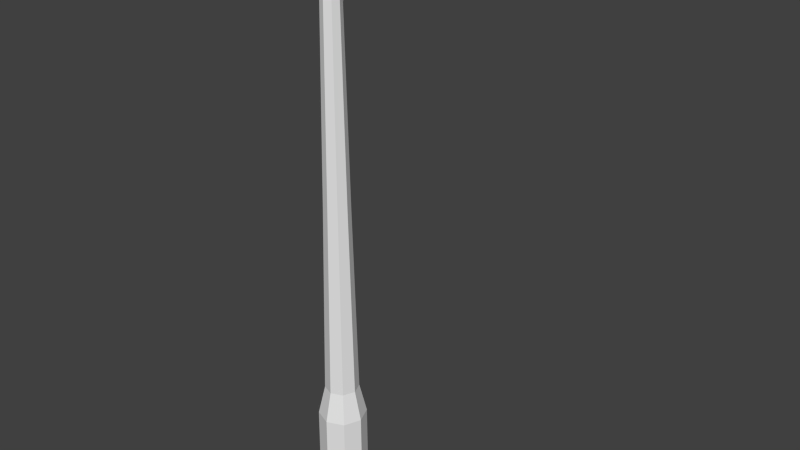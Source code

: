 # Source: streetlight.blend  (saved by Blender 2.78.0; exported with 4.5.12 LTS)
import bpy
from mathutils import Matrix  # noqa: F401  (used for matrix-valued properties, if any)

bpy.ops.wm.read_factory_settings(use_empty=True)
scene = bpy.context.scene
scene.name = 'Scene'

# ---- collections
col_collection_1 = bpy.data.collections.new('Collection 1'); scene.collection.children.link(col_collection_1)

# ---- world
world_world = bpy.data.worlds.new('World'); scene.world = world_world
world_world.color = (0.05088, 0.05088, 0.05088)
world_world.use_sun_shadow = False
world_world.sun_shadow_jitter_overblur = 0.0
world_world.cycles.sampling_method = 'NONE'
world_world.cycles.sample_map_resolution = 256

# ---- meshes
me_circle = bpy.data.meshes.new('Circle')
me_circle.from_pydata([(1.897e-09, 0.4772, 0.0), (-0.3374, 0.3374, 0.0), (-0.4772, -1.896e-08, 0.0), (-0.3374, -0.3374, 0.0), (4.361e-08, -0.4772, 0.0), (0.3374, -0.3374, 0.0), (0.4772, 7.588e-09, 0.0), (0.3374, 0.3374, 0.0), (4.313e-09, 0.4637, 2.733), (-0.3279, 0.3279, 2.733), (-0.4637, -1.827e-08, 2.733), (-0.3279, -0.3279, 2.733), (4.485e-08, -0.4637, 2.733), (0.3279, -0.3279, 2.733), (0.4637, 7.528e-09, 2.733), (0.3279, 0.3279, 2.733), (1.206e-08, 0.327, 3.325), (-0.2312, 0.2312, 3.325), (-0.327, -1.128e-08, 3.325), (-0.2312, -0.2312, 3.325), (4.065e-08, -0.327, 3.325), (0.2312, -0.2312, 3.325), (0.327, 6.916e-09, 3.325), (0.2312, 0.2312, 3.325), (1.272e-08, 0.1888, 10.75), (-0.1337, 0.1335, 10.78), (-0.189, -6.51e-09, 10.86), (-0.1337, -0.1335, 10.93), (2.925e-08, -0.1888, 10.96), (0.1337, -0.1335, 10.93), (0.189, 3.997e-09, 10.86), (0.1337, 0.1335, 10.78), (1.35e-08, 0.3795, 11.32), (-0.1129, 0.3422, 11.36), (-0.1597, 0.252, 11.45), (-0.1129, 0.1618, 11.54), (2.746e-08, 0.1245, 11.58), (0.1129, 0.1618, 11.54), (0.1597, 0.252, 11.45), (0.1129, 0.3422, 11.36), (1.373e-08, 0.8725, 11.68), (-0.1067, 0.8615, 11.73), (-0.1509, 0.8352, 11.85), (-0.1067, 0.8089, 11.97), (2.692e-08, 0.7979, 12.02), (0.1067, 0.8089, 11.97), (0.1509, 0.8352, 11.85), (0.1067, 0.8615, 11.73), (1.422e-08, 2.127, 11.73), (-0.07173, 2.128, 11.77), (-0.1014, 2.131, 11.85), (-0.07173, 2.133, 11.93), (2.309e-08, 2.135, 11.97), (0.07173, 2.133, 11.93), (0.1014, 2.131, 11.85), (0.07173, 2.128, 11.77), (0.2926, 2.106, 12.08), (0.3426, 2.473, 12.08), (-0.3418, 2.473, 12.08), (-0.298, 2.106, 12.08), (0.2, 1.628, 12.01), (0.2693, 1.782, 12.08), (-0.2756, 1.793, 12.08), (-0.1386, 1.628, 12.01), (0.385, 2.073, 11.68), (0.3167, 2.063, 11.55), (-0.3224, 2.063, 11.55), (-0.3905, 2.073, 11.68), (0.4502, 2.466, 11.68), (0.3874, 2.463, 11.55), (0.5724, 2.462, 11.5), (-0.3868, 2.463, 11.55), (-0.4494, 2.466, 11.68), (-0.5707, 2.462, 11.5), (0.2908, 1.807, 11.55), (0.3542, 1.749, 11.68), (0.2145, 1.718, 11.55), (0.2235, 1.595, 11.68), (-0.2111, 1.718, 11.55), (-0.2201, 1.595, 11.68), (-0.2976, 1.819, 11.55), (-0.3608, 1.76, 11.68), (-0.5707, 2.462, 11.5), (-0.6531, 2.579, 11.45), (-0.5692, 2.461, 11.45), (-0.4622, 2.592, 12.18), (-0.3841, 2.474, 12.12), (-0.371, 2.475, 12.18), (0.3858, 2.474, 12.12), (0.463, 2.592, 12.18), (0.3792, 2.475, 12.18), (0.6539, 2.579, 11.45), (0.5724, 2.462, 11.5), (0.5653, 2.461, 11.45), (-0.6531, 3.803, 11.45), (-0.5255, 3.924, 11.45), (-0.3617, 3.727, 12.15), (-0.4622, 3.605, 12.18), (0.463, 3.605, 12.18), (0.3741, 3.726, 12.13), (0.5379, 3.924, 11.44), (0.6539, 3.803, 11.45), (-0.5459, 2.679, 11.45), (-0.4758, 2.581, 11.45), (0.4729, 2.581, 11.45), (0.547, 2.679, 11.45), (-0.4392, 3.805, 11.45), (-0.5459, 3.703, 11.45), (0.547, 3.703, 11.45), (0.45, 3.805, 11.44), (-0.4453, 2.774, 11.6), (-0.3881, 2.693, 11.6), (0.3863, 2.693, 11.6), (0.4467, 2.774, 11.6), (-0.3583, 3.692, 11.6), (-0.4453, 3.609, 11.6), (0.4467, 3.609, 11.6), (0.3675, 3.692, 11.59), (-0.3331, 2.879, 11.52), (-0.2902, 2.819, 11.52), (0.2895, 2.819, 11.52), (0.3347, 2.879, 11.52), (-0.2679, 3.566, 11.52), (-0.3331, 3.504, 11.52), (0.3347, 3.504, 11.52), (0.2755, 3.566, 11.51), (0.1758, 0.1767, 7.059), (0.2486, 2.463e-08, 7.091), (0.1758, -0.1767, 7.123), (3.428e-08, -0.2499, 7.136), (-0.1758, -0.1767, 7.123), (-0.2486, 1.081e-08, 7.091), (-0.1758, 0.1767, 7.059), (1.254e-08, 0.2499, 7.046)], [], [(7, 15, 14, 6), (5, 13, 12, 4), (3, 11, 10, 2), (1, 9, 8, 0), (0, 8, 15, 7), (6, 14, 13, 5), (4, 12, 11, 3), (2, 10, 9, 1), (10, 11, 19, 18), (8, 9, 17, 16), (15, 8, 16, 23), (13, 14, 22, 21), (11, 12, 20, 19), (9, 10, 18, 17), (14, 15, 23, 22), (12, 13, 21, 20), (127, 126, 31, 30), (129, 128, 29, 28), (131, 130, 27, 26), (133, 132, 25, 24), (126, 133, 24, 31), (128, 127, 30, 29), (130, 129, 28, 27), (132, 131, 26, 25), (27, 28, 36, 35), (25, 26, 34, 33), (30, 31, 39, 38), (28, 29, 37, 36), (26, 27, 35, 34), (24, 25, 33, 32), (31, 24, 32, 39), (29, 30, 38, 37), (39, 32, 40, 47), (37, 38, 46, 45), (35, 36, 44, 43), (33, 34, 42, 41), (38, 39, 47, 46), (36, 37, 45, 44), (34, 35, 43, 42), (32, 33, 41, 40), (44, 45, 53, 52), (42, 43, 51, 50), (40, 41, 49, 48), (47, 40, 48, 55), (45, 46, 54, 53), (43, 44, 52, 51), (41, 42, 50, 49), (46, 47, 55, 54), (92, 88, 57, 68, 70), (57, 58, 59, 56), (82, 84, 93, 92, 70, 69, 71, 73), (75, 61, 60, 77), (84, 83, 102, 103), (90, 89, 98, 99, 96, 97, 85, 87), (86, 82, 73, 72, 58), (68, 57, 56, 64), (64, 56, 61, 75), (91, 101, 98, 89), (59, 67, 81, 62), (58, 72, 67, 59), (88, 90, 87, 86, 58, 57), (66, 65, 74, 76, 78, 80), (62, 81, 79, 63), (79, 77, 60, 63), (56, 59, 62, 61), (96, 99, 100, 95), (68, 69, 70), (71, 72, 73), (65, 69, 68, 64), (71, 66, 67, 72), (76, 74, 75, 77), (74, 65, 64, 75), (80, 78, 79, 81), (66, 80, 81, 67), (77, 79, 78, 76), (71, 69, 65, 66), (82, 83, 84), (85, 86, 87), (88, 89, 90), (91, 92, 93), (85, 83, 82, 86), (91, 89, 88, 92), (96, 95, 94, 97), (100, 99, 98, 101), (85, 97, 94, 83), (61, 62, 63, 60), (106, 109, 117, 114), (91, 93, 104, 105), (100, 101, 108, 109), (94, 95, 106, 107), (93, 84, 103, 104), (83, 94, 107, 102), (95, 100, 109, 106), (101, 91, 105, 108), (110, 115, 123, 118), (108, 105, 113, 116), (109, 108, 116, 117), (105, 104, 112, 113), (104, 103, 111, 112), (102, 107, 115, 110), (107, 106, 114, 115), (103, 102, 110, 111), (121, 120, 119, 118, 123, 122, 125, 124), (115, 114, 122, 123), (111, 110, 118, 119), (114, 117, 125, 122), (116, 113, 121, 124), (117, 116, 124, 125), (113, 112, 120, 121), (112, 111, 119, 120), (17, 18, 131, 132), (19, 20, 129, 130), (21, 22, 127, 128), (23, 16, 133, 126), (16, 17, 132, 133), (18, 19, 130, 131), (20, 21, 128, 129), (22, 23, 126, 127)])
_uv = me_circle.uv_layers.new(name='UVMap')
_uv.uv.foreach_set('vector', [0.02239, 0.9754, 0.02239, 0.9754, 0.02239, 0.9754, 0.02239, 0.9754, 0.02239, 0.9754, 0.02239, 0.9754, 0.02239, 0.9754, 0.02239, 0.9754, 0.02239, 0.9754, 0.02239, 0.9754, 0.02239, 0.9754, 0.02239, 0.9754, 0.02239, 0.9754, 0.02239, 0.9754, 0.02239, 0.9754, 0.02239, 0.9754, 0.02239, 0.9754, 0.02239, 0.9754, 0.02239, 0.9754, 0.02239, 0.9754, 0.02239, 0.9754, 0.02239, 0.9754, 0.02239, 0.9754, 0.02239, 0.9754, 0.02239, 0.9754, 0.02239, 0.9754, 0.02239, 0.9754, 0.02239, 0.9754, 0.02239, 0.9754, 0.02239, 0.9754, 0.02239, 0.9754, 0.02239, 0.9754, 0.02239, 0.9754, 0.02239, 0.9754, 0.02239, 0.9754, 0.02239, 0.9754, 0.02239, 0.9754, 0.02239, 0.9754, 0.02239, 0.9754, 0.02239, 0.9754, 0.02239, 0.9754, 0.02239, 0.9754, 0.02239, 0.9754, 0.02239, 0.9754, 0.02239, 0.9754, 0.02239, 0.9754, 0.02239, 0.9754, 0.02239, 0.9754, 0.02239, 0.9754, 0.02239, 0.9754, 0.02239, 0.9754, 0.02239, 0.9754, 0.02239, 0.9754, 0.02239, 0.9754, 0.02239, 0.9754, 0.02239, 0.9754, 0.02239, 0.9754, 0.02239, 0.9754, 0.02239, 0.9754, 0.02239, 0.9754, 0.02239, 0.9754, 0.02239, 0.9754, 0.02239, 0.9754, 0.02239, 0.9754, 0.02239, 0.9754, 0.02239, 0.9754, 0.02239, 0.9754, 0.02239, 0.9754, 0.02239, 0.9754, 0.02239, 0.9754, 0.02239, 0.9754, 0.02239, 0.9754, 0.02239, 0.9754, 0.02239, 0.9754, 0.02239, 0.9754, 0.02239, 0.9754, 0.02239, 0.9754, 0.02239, 0.9754, 0.02239, 0.9754, 0.02239, 0.9754, 0.02239, 0.9754, 0.02239, 0.9754, 0.02239, 0.9754, 0.02239, 0.9754, 0.02239, 0.9754, 0.02239, 0.9754, 0.02239, 0.9754, 0.02239, 0.9754, 0.02239, 0.9754, 0.02239, 0.9754, 0.02239, 0.9754, 0.02239, 0.9754, 0.02239, 0.9754, 0.02239, 0.9754, 0.02239, 0.9754, 0.02239, 0.9754, 0.02239, 0.9754, 0.02239, 0.9754, 0.02239, 0.9754, 0.02239, 0.9754, 0.02239, 0.9754, 0.02239, 0.9754, 0.02239, 0.9754, 0.02239, 0.9754, 0.02239, 0.9754, 0.02239, 0.9754, 0.02239, 0.9754, 0.02239, 0.9754, 0.02239, 0.9754, 0.02239, 0.9754, 0.02239, 0.9754, 0.02239, 0.9754, 0.02239, 0.9754, 0.02239, 0.9754, 0.02239, 0.9754, 0.02239, 0.9754, 0.02239, 0.9754, 0.02239, 0.9754, 0.02239, 0.9754, 0.02239, 0.9754, 0.02239, 0.9754, 0.02239, 0.9754, 0.02239, 0.9754, 0.02239, 0.9754, 0.02239, 0.9754, 0.02239, 0.9754, 0.02239, 0.9754, 0.02239, 0.9754, 0.02239, 0.9754, 0.02239, 0.9754, 0.02239, 0.9754, 0.02239, 0.9754, 0.02239, 0.9754, 0.02239, 0.9754, 0.02239, 0.9754, 0.02239, 0.9754, 0.02239, 0.9754, 0.02239, 0.9754, 0.02239, 0.9754, 0.02239, 0.9754, 0.02239, 0.9754, 0.02239, 0.9754, 0.02239, 0.9754, 0.02239, 0.9754, 0.02239, 0.9754, 0.02239, 0.9754, 0.02239, 0.9754, 0.02239, 0.9754, 0.02239, 0.9754, 0.02239, 0.9754, 0.02239, 0.9754, 0.02239, 0.9754, 0.02239, 0.9754, 0.02239, 0.9754, 0.02239, 0.9754, 0.02239, 0.9754, 0.02239, 0.9754, 0.02239, 0.9754, 0.02239, 0.9754, 0.02239, 0.9754, 0.02239, 0.9754, 0.02239, 0.9754, 0.02239, 0.9754, 0.02239, 0.9754, 0.02239, 0.9754, 0.02239, 0.9754, 0.02239, 0.9754, 0.02239, 0.9754, 0.02239, 0.9754, 0.02239, 0.9754, 0.02239, 0.9754, 0.02239, 0.9754, 0.02239, 0.9754, 0.02239, 0.9754, 0.02239, 0.9754, 0.02239, 0.9754, 0.02239, 0.9754, 0.02239, 0.9754, 0.02239, 0.9754, 0.02239, 0.9754, 0.02239, 0.9754, 0.02239, 0.9754, 0.02239, 0.9754, 0.02239, 0.9754, 0.02239, 0.9754, 0.02239, 0.9754, 0.02239, 0.9754, 0.02239, 0.9754, 0.02239, 0.9754, 0.02239, 0.9754, 0.02239, 0.9754, 0.02239, 0.9754, 0.02408, 0.9766, 0.02408, 0.9766, 0.02408, 0.9766, 0.02408, 0.9766, 0.02408, 0.9766, 0.02408, 0.9766, 0.02408, 0.9766, 0.02408, 0.9766, 0.02408, 0.9766, 0.02408, 0.9766, 0.02408, 0.9766, 0.02408, 0.9766, 0.02408, 0.9766, 0.02408, 0.9766, 0.02408, 0.9766, 0.02408, 0.9766, 0.02408, 0.9766, 0.02408, 0.9766, 0.02408, 0.9766, 0.02408, 0.9766, 0.02408, 0.9766, 0.02408, 0.9766, 0.02408, 0.9766, 0.02408, 0.9766, 0.02408, 0.9766, 0.02408, 0.9766, 0.02408, 0.9766, 0.02408, 0.9766, 0.02408, 0.9766, 0.02408, 0.9766, 0.02408, 0.9766, 0.02408, 0.9766, 0.02408, 0.9766, 0.02408, 0.9766, 0.02408, 0.9766, 0.02408, 0.9766, 0.02408, 0.9766, 0.02408, 0.9766, 0.02408, 0.9766, 0.02408, 0.9766, 0.02408, 0.9766, 0.02408, 0.9766, 0.02408, 0.9766, 0.02408, 0.9766, 0.02408, 0.9766, 0.02408, 0.9766, 0.02408, 0.9766, 0.02408, 0.9766, 0.02408, 0.9766, 0.02408, 0.9766, 0.02408, 0.9766, 0.02408, 0.9766, 0.02408, 0.9766, 0.02408, 0.9766, 0.02408, 0.9766, 0.02408, 0.9766, 0.02408, 0.9766, 0.02408, 0.9766, 0.02408, 0.9766, 0.02408, 0.9766, 0.02408, 0.9766, 0.02408, 0.9766, 0.02408, 0.9766, 0.02408, 0.9766, 0.02408, 0.9766, 0.02408, 0.9766, 0.02408, 0.9766, 0.02408, 0.9766, 0.02408, 0.9766, 0.02408, 0.9766, 0.02408, 0.9766, 0.02408, 0.9766, 0.02408, 0.9766, 0.02408, 0.9766, 0.02408, 0.9766, 0.02408, 0.9766, 0.02408, 0.9766, 0.02408, 0.9766, 0.02408, 0.9766, 0.02408, 0.9766, 0.02408, 0.9766, 0.02408, 0.9766, 0.02408, 0.9766, 0.02408, 0.9766, 0.02408, 0.9766, 0.02408, 0.9766, 0.02408, 0.9766, 0.02408, 0.9766, 0.02408, 0.9766, 0.02408, 0.9766, 0.02408, 0.9766, 0.02408, 0.9766, 0.02408, 0.9766, 0.02408, 0.9766, 0.02408, 0.9766, 0.02408, 0.9766, 0.02408, 0.9766, 0.02408, 0.9766, 0.02408, 0.9766, 0.02408, 0.9766, 0.02408, 0.9766, 0.02408, 0.9766, 0.02408, 0.9766, 0.02408, 0.9766, 0.02408, 0.9766, 0.02408, 0.9766, 0.02408, 0.9766, 0.02408, 0.9766, 0.02408, 0.9766, 0.02408, 0.9766, 0.02408, 0.9766, 0.02408, 0.9766, 0.02408, 0.9766, 0.02408, 0.9766, 0.02408, 0.9766, 0.02408, 0.9766, 0.02408, 0.9766, 0.02408, 0.9766, 0.02408, 0.9766, 0.02408, 0.9766, 0.02408, 0.9766, 0.02408, 0.9766, 0.02408, 0.9766, 0.02408, 0.9766, 0.02408, 0.9766, 0.02408, 0.9766, 0.02408, 0.9766, 0.02408, 0.9766, 0.02408, 0.9766, 0.02408, 0.9766, 0.02408, 0.9766, 0.02408, 0.9766, 0.02408, 0.9766, 0.02408, 0.9766, 0.02408, 0.9766, 0.02408, 0.9766, 0.02408, 0.9766, 0.02408, 0.9766, 0.02408, 0.9766, 0.02408, 0.9766, 0.02408, 0.9766, 0.02408, 0.9766, 0.02408, 0.9766, 0.02408, 0.9766, 0.02408, 0.9766, 0.02408, 0.9766, 0.02408, 0.9766, 0.02408, 0.9766, 0.02408, 0.9766, 0.02408, 0.9766, 0.02408, 0.9766, 0.02408, 0.9766, 0.02408, 0.9766, 0.02408, 0.9766, 0.02408, 0.9766, 0.02408, 0.9766, 0.02408, 0.9766, 0.02408, 0.9766, 0.02408, 0.9766, 0.02408, 0.9766, 0.02408, 0.9766, 0.02408, 0.9766, 0.02408, 0.9766, 0.02408, 0.9766, 0.02408, 0.9766, 0.02408, 0.9766, 0.02408, 0.9766, 0.02408, 0.9766, 0.02408, 0.9766, 0.02408, 0.9766, 0.02408, 0.9766, 0.02408, 0.9766, 0.02408, 0.9766, 0.02408, 0.9766, 0.02408, 0.9766, 0.02408, 0.9766, 0.02408, 0.9766, 0.02408, 0.9766, 0.02408, 0.9766, 0.02408, 0.9766, 0.02408, 0.9766, 0.02408, 0.9766, 0.02408, 0.9766, 0.02408, 0.9766, 0.02408, 0.9766, 0.02408, 0.9766, 0.02408, 0.9766, 0.02408, 0.9766, 0.02408, 0.9766, 0.02408, 0.9766, 0.02408, 0.9766, 0.02408, 0.9766, 0.02408, 0.9766, 0.02408, 0.9766, 0.02408, 0.9766, 0.02408, 0.9766, 0.02408, 0.9766, 0.02408, 0.9766, 0.02408, 0.9766, 0.02408, 0.9766, 0.02408, 0.9766, 0.02408, 0.9766, 0.02408, 0.9766, 0.02408, 0.9766, 0.02408, 0.9766, 0.02408, 0.9766, 0.02408, 0.9766, 0.02408, 0.9766, 0.02408, 0.9766, 0.02408, 0.9766, 0.02408, 0.9766, 0.02408, 0.9766, 0.02408, 0.9766, 0.02408, 0.9766, 0.02408, 0.9766, 0.02408, 0.9766, 0.02408, 0.9766, 0.02408, 0.9766, 0.02408, 0.9766, 0.02408, 0.9766, 0.02408, 0.9766, 0.02408, 0.9766, 0.02408, 0.9766, 0.02408, 0.9766, 0.02408, 0.9766, 0.02408, 0.9766, 0.02408, 0.9766, 0.02408, 0.9766, 0.02408, 0.9766, 0.02408, 0.9766, 0.02408, 0.9766, 0.02408, 0.9766, 0.02408, 0.9766, 0.02408, 0.9766, 0.02408, 0.9766, 0.02408, 0.9766, 0.02408, 0.9766, 0.02408, 0.9766, 0.02408, 0.9766, 0.02408, 0.9766, 0.02408, 0.9766, 0.02408, 0.9766, 0.02408, 0.9766, 0.02408, 0.9766, 0.02408, 0.9766, 0.02408, 0.9766, 0.02408, 0.9766, 0.02408, 0.9766, 0.02408, 0.9766, 0.02408, 0.9766, 0.02408, 0.9766, 0.02408, 0.9766, 0.02408, 0.9766, 0.02408, 0.9766, 0.02408, 0.9766, 0.02408, 0.9766, 0.02408, 0.9766, 0.02408, 0.9766, 0.02408, 0.9766, 0.02408, 0.9766, 0.02239, 0.9754, 0.02239, 0.9754, 0.02239, 0.9754, 0.02239, 0.9754, 0.02239, 0.9754, 0.02239, 0.9754, 0.02239, 0.9754, 0.02239, 0.9754, 0.02239, 0.9754, 0.02239, 0.9754, 0.02239, 0.9754, 0.02239, 0.9754, 0.02239, 0.9754, 0.02239, 0.9754, 0.02239, 0.9754, 0.02239, 0.9754, 0.02239, 0.9754, 0.02239, 0.9754, 0.02239, 0.9754, 0.02239, 0.9754, 0.02239, 0.9754, 0.02239, 0.9754, 0.02239, 0.9754, 0.02239, 0.9754, 0.02239, 0.9754, 0.02239, 0.9754, 0.02239, 0.9754, 0.02239, 0.9754, 0.02239, 0.9754, 0.02239, 0.9754, 0.02239, 0.9754, 0.02239, 0.9754])
me_circle.use_remesh_preserve_volume = False
me_circle.use_remesh_preserve_attributes = False
me_circle.use_mirror_vertex_groups = False
me_circle.update()

# ---- objects
ob_circle = bpy.data.objects.new('Circle', me_circle)

# ---- transforms, parenting, visibility, modifiers, constraints
ob_circle.location = (0.0, 0.0, 0.0)
ob_circle.lineart.crease_threshold = 0.0

# ---- collection membership
col_collection_1.objects.link(ob_circle)

# ---- scene / render settings (as saved in the file)
scene.frame_start = 1; scene.frame_end = 250; scene.frame_set(2)
scene.render.engine = 'BLENDER_EEVEE_NEXT'
scene.render.resolution_percentage = 50
scene.render.dither_intensity = 0.0
scene.cycles.use_denoising = False
scene.cycles.samples = 10
scene.cycles.sampling_pattern = 'TABULATED_SOBOL'
scene.cycles.light_sampling_threshold = 0.0
scene.cycles.use_adaptive_sampling = False
scene.cycles.use_light_tree = False
scene.cycles.blur_glossy = 0.0
scene.cycles.pixel_filter_type = 'GAUSSIAN'
scene.cycles.sample_clamp_indirect = 0.0
scene.view_settings.view_transform = 'Standard'
bpy.context.view_layer.update()

# ---- added for rendering (the .blend has no active camera and no usable light): camera, sun
cam_auto = bpy.data.cameras.new('AutoCamera')
cam_auto.lens = 50.0
cam_auto.sensor_width = 36.0
cam_auto.clip_end = 1000.0
ob_auto_camera = bpy.data.objects.new('AutoCamera', cam_auto)
scene.collection.objects.link(ob_auto_camera)
ob_auto_camera.location = (12.0451, -12.73, 15.7266)
ob_auto_camera.rotation_euler = (1.09748, -7.21219e-08, 0.694738)
scene.camera = ob_auto_camera
light_auto_sun = bpy.data.lights.new('AutoSun', 'SUN')
light_auto_sun.energy = 3.0
light_auto_sun.angle = 0.0523599
ob_auto_sun = bpy.data.objects.new('AutoSun', light_auto_sun)
scene.collection.objects.link(ob_auto_sun)
ob_auto_sun.rotation_euler = (0.872665, 0.174533, 0.523599)
bpy.context.view_layer.update()
